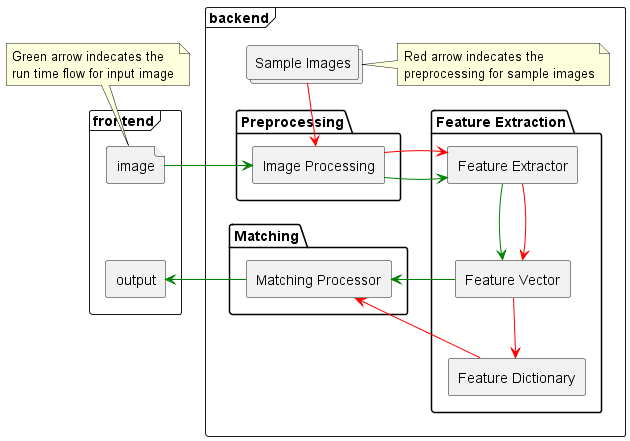

The diagram above was rendered by PlantUML. Its source (embedded in the PNG):
@startuml "System Design for My App"

skinparam ComponentStyle rectangle


frame frontend{
    file image
    [output]
    image -[hidden]- [output]
}


frame backend {
    collections "Sample Images"
    note as R
    Red arrow indecates the 
    preprocessing for sample images
    end note

    package Preprocessing {
        [Image Processing]
    }


    package "Feature Extraction"{
        [Feature Extractor]
        [Feature Vector]
        [Feature Dictionary]
    }

    package "Matching"{
        [Matching Processor]
    }
}

image->[Image Processing] #Green
[Sample Images]-->[Image Processing] #Red
[Image Processing] -> [Feature Extractor] #Green
[Image Processing] -> [Feature Extractor] #Red
[Feature Extractor]-->[Feature Vector] #Green
[Feature Extractor]-->[Feature Vector] #Red
[Feature Vector]-->[Feature Dictionary] #Red

[Matching Processor]<-[Feature Vector] #Green
[Matching Processor]<-[Feature Dictionary] #Red

[output]<-[Matching Processor] #Green

note as G
Green arrow indecates the 
run time flow for input image
end note


G -- image
[Sample Images] - R

@enduml